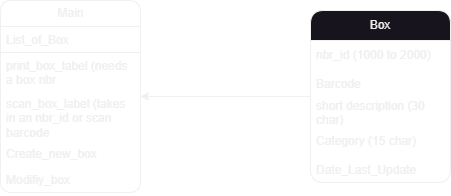

The diagram above was exported from draw.io. Its source (the exported page's mxGraphModel, read from the mxfile embedded in the PNG):
<mxGraphModel dx="1434" dy="844" grid="1" gridSize="10" guides="1" tooltips="1" connect="1" arrows="1" fold="1" page="1" pageScale="1" pageWidth="827" pageHeight="1169" math="0" shadow="0">
  <root>
    <mxCell id="WIyWlLk6GJQsqaUBKTNV-0" />
    <mxCell id="WIyWlLk6GJQsqaUBKTNV-1" parent="WIyWlLk6GJQsqaUBKTNV-0" />
    <mxCell id="Jb-RHOOBqp8sRcBNKb8y-23" style="edgeStyle=orthogonalEdgeStyle;rounded=0;orthogonalLoop=1;jettySize=auto;html=1;entryX=1;entryY=0.5;entryDx=0;entryDy=0;" edge="1" parent="WIyWlLk6GJQsqaUBKTNV-1" source="Jb-RHOOBqp8sRcBNKb8y-4" target="Jb-RHOOBqp8sRcBNKb8y-10">
      <mxGeometry relative="1" as="geometry" />
    </mxCell>
    <mxCell id="Jb-RHOOBqp8sRcBNKb8y-4" value="Box" style="swimlane;fontStyle=0;childLayout=stackLayout;horizontal=1;startSize=30;horizontalStack=0;resizeParent=1;resizeParentMax=0;resizeLast=0;collapsible=1;marginBottom=0;whiteSpace=wrap;html=1;glass=0;swimlaneLine=1;rounded=1;shadow=0;" vertex="1" parent="WIyWlLk6GJQsqaUBKTNV-1">
      <mxGeometry x="499" y="280" width="140" height="172" as="geometry" />
    </mxCell>
    <mxCell id="Jb-RHOOBqp8sRcBNKb8y-5" value="nbr_id (1000 to 2000)" style="text;strokeColor=none;fillColor=none;align=left;verticalAlign=middle;spacingLeft=4;spacingRight=4;overflow=hidden;points=[[0,0.5],[1,0.5]];portConstraint=eastwest;rotatable=0;whiteSpace=wrap;html=1;" vertex="1" parent="Jb-RHOOBqp8sRcBNKb8y-4">
      <mxGeometry y="30" width="140" height="30" as="geometry" />
    </mxCell>
    <mxCell id="Jb-RHOOBqp8sRcBNKb8y-9" value="Barcode" style="text;strokeColor=none;fillColor=none;align=left;verticalAlign=top;spacingLeft=4;spacingRight=4;overflow=hidden;rotatable=0;points=[[0,0.5],[1,0.5]];portConstraint=eastwest;whiteSpace=wrap;html=1;" vertex="1" parent="Jb-RHOOBqp8sRcBNKb8y-4">
      <mxGeometry y="60" width="140" height="26" as="geometry" />
    </mxCell>
    <mxCell id="Jb-RHOOBqp8sRcBNKb8y-6" value="short description (30 char)" style="text;strokeColor=none;fillColor=none;align=left;verticalAlign=middle;spacingLeft=4;spacingRight=4;overflow=hidden;points=[[0,0.5],[1,0.5]];portConstraint=eastwest;rotatable=0;whiteSpace=wrap;html=1;" vertex="1" parent="Jb-RHOOBqp8sRcBNKb8y-4">
      <mxGeometry y="86" width="140" height="30" as="geometry" />
    </mxCell>
    <mxCell id="Jb-RHOOBqp8sRcBNKb8y-7" value="Category (15 char)" style="text;strokeColor=none;fillColor=none;align=left;verticalAlign=middle;spacingLeft=4;spacingRight=4;overflow=hidden;points=[[0,0.5],[1,0.5]];portConstraint=eastwest;rotatable=0;whiteSpace=wrap;html=1;" vertex="1" parent="Jb-RHOOBqp8sRcBNKb8y-4">
      <mxGeometry y="116" width="140" height="30" as="geometry" />
    </mxCell>
    <mxCell id="Jb-RHOOBqp8sRcBNKb8y-8" value="Date_Last_Update" style="text;strokeColor=none;fillColor=none;align=left;verticalAlign=top;spacingLeft=4;spacingRight=4;overflow=hidden;rotatable=0;points=[[0,0.5],[1,0.5]];portConstraint=eastwest;whiteSpace=wrap;html=1;" vertex="1" parent="Jb-RHOOBqp8sRcBNKb8y-4">
      <mxGeometry y="146" width="140" height="26" as="geometry" />
    </mxCell>
    <mxCell id="Jb-RHOOBqp8sRcBNKb8y-10" value="Main" style="swimlane;fontStyle=0;childLayout=stackLayout;horizontal=1;startSize=26;fillColor=none;horizontalStack=0;resizeParent=1;resizeParentMax=0;resizeLast=0;collapsible=1;marginBottom=0;html=1;rounded=1;direction=east;" vertex="1" parent="WIyWlLk6GJQsqaUBKTNV-1">
      <mxGeometry x="189" y="270" width="140" height="192" as="geometry" />
    </mxCell>
    <mxCell id="Jb-RHOOBqp8sRcBNKb8y-11" value="List_of_Box" style="text;strokeColor=default;fillColor=none;align=left;verticalAlign=top;spacingLeft=4;spacingRight=4;overflow=hidden;rotatable=0;points=[[0,0.5],[1,0.5]];portConstraint=eastwest;whiteSpace=wrap;html=1;" vertex="1" parent="Jb-RHOOBqp8sRcBNKb8y-10">
      <mxGeometry y="26" width="140" height="26" as="geometry" />
    </mxCell>
    <mxCell id="Jb-RHOOBqp8sRcBNKb8y-14" value="print_box_label (needs a box nbr&lt;div&gt;&lt;br&gt;&lt;/div&gt;" style="text;strokeColor=none;fillColor=none;align=left;verticalAlign=top;spacingLeft=4;spacingRight=4;overflow=hidden;rotatable=0;points=[[0,0.5],[1,0.5]];portConstraint=eastwest;whiteSpace=wrap;html=1;" vertex="1" parent="Jb-RHOOBqp8sRcBNKb8y-10">
      <mxGeometry y="52" width="140" height="38" as="geometry" />
    </mxCell>
    <mxCell id="Jb-RHOOBqp8sRcBNKb8y-20" value="scan_box_label (takes in an nbr_id or scan barcode" style="text;strokeColor=none;fillColor=none;align=left;verticalAlign=top;spacingLeft=4;spacingRight=4;overflow=hidden;rotatable=0;points=[[0,0.5],[1,0.5]];portConstraint=eastwest;whiteSpace=wrap;html=1;" vertex="1" parent="Jb-RHOOBqp8sRcBNKb8y-10">
      <mxGeometry y="90" width="140" height="50" as="geometry" />
    </mxCell>
    <mxCell id="Jb-RHOOBqp8sRcBNKb8y-21" value="Create_new_box" style="text;strokeColor=none;fillColor=none;align=left;verticalAlign=top;spacingLeft=4;spacingRight=4;overflow=hidden;rotatable=0;points=[[0,0.5],[1,0.5]];portConstraint=eastwest;whiteSpace=wrap;html=1;" vertex="1" parent="Jb-RHOOBqp8sRcBNKb8y-10">
      <mxGeometry y="140" width="140" height="26" as="geometry" />
    </mxCell>
    <mxCell id="Jb-RHOOBqp8sRcBNKb8y-22" value="Modifiy_box" style="text;strokeColor=none;fillColor=none;align=left;verticalAlign=top;spacingLeft=4;spacingRight=4;overflow=hidden;rotatable=0;points=[[0,0.5],[1,0.5]];portConstraint=eastwest;whiteSpace=wrap;html=1;" vertex="1" parent="Jb-RHOOBqp8sRcBNKb8y-10">
      <mxGeometry y="166" width="140" height="26" as="geometry" />
    </mxCell>
  </root>
</mxGraphModel>